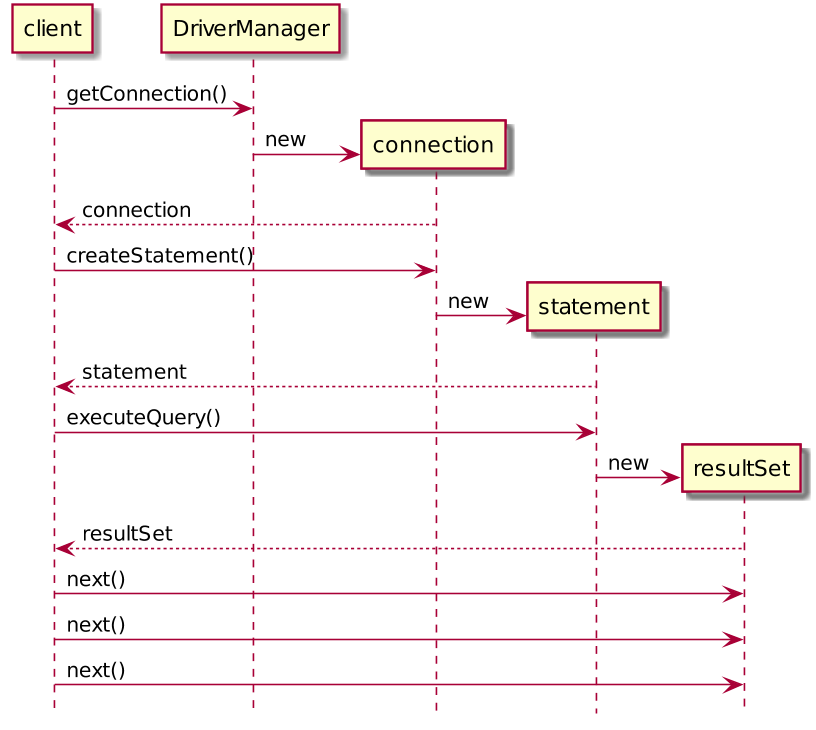

The diagram above was rendered by PlantUML. Its source (embedded in the PNG):
@startuml
skinparam dpi 150
hide footbox
client->DriverManager : getConnection()
DriverManager -> connection **: new

connection-->client: connection

client->connection: createStatement()
connection->statement **:new
statement-->client: statement

client->statement: executeQuery()
statement->resultSet **:new
resultSet-->client: resultSet

client->resultSet: next()
client->resultSet: next()
client->resultSet: next()
@enduml